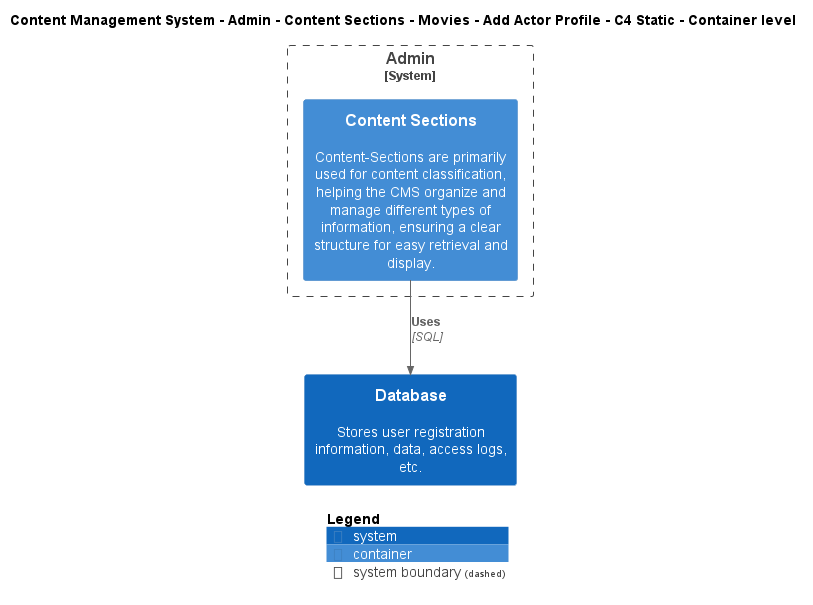

The diagram above was rendered by PlantUML. Its source (embedded in the PNG):
@startuml
!include ..\..\..\..\..\..\..\..\..\.c4s\C4_Container.puml

AddElementTag("c4interflow:lifecycle:new", $bgColor=green, $fontColor=#ffffff, $borderColor=green, $shadowing="False")
AddElementTag("c4interflow:lifecycle:changed", $bgColor=orange, $fontColor=#ffffff, $borderColor=orange, $shadowing="False")
AddElementTag("c4interflow:lifecycle:removed", $bgColor=red, $fontColor=#ffffff, $borderColor=red, $shadowing="False")

AddRelTag("c4interflow:lifecycle:new", $textColor=green, $lineColor=green)
AddRelTag("c4interflow:lifecycle:changed", $textColor=orange, $lineColor=orange)
AddRelTag("c4interflow:lifecycle:removed", $textColor=red, $lineColor=red)

SHOW_PERSON_PORTRAIT()
LAYOUT_TOP_DOWN()

skinparam linetype polyline

title Content Management System - Admin - Content Sections - Movies - Add Actor Profile - C4 Static - Container level


System_Boundary(ContentManagementSystem.SoftwareSystems.Admin, "Admin") {
    Container(ContentManagementSystem.SoftwareSystems.Admin.Containers.ContentSections, "Content Sections", "", "Content-Sections are primarily used for content classification, helping the CMS organize and manage different types of information, ensuring a clear structure for easy retrieval and display.")
}
System(ContentManagementSystem.SoftwareSystems.Database, "Database", "Stores user registration information, data, access logs, etc.")

Rel(ContentManagementSystem.SoftwareSystems.Admin.Containers.ContentSections, ContentManagementSystem.SoftwareSystems.Database, "Uses", "SQL", $tags="protocol:sql")


SHOW_LEGEND()
@enduml